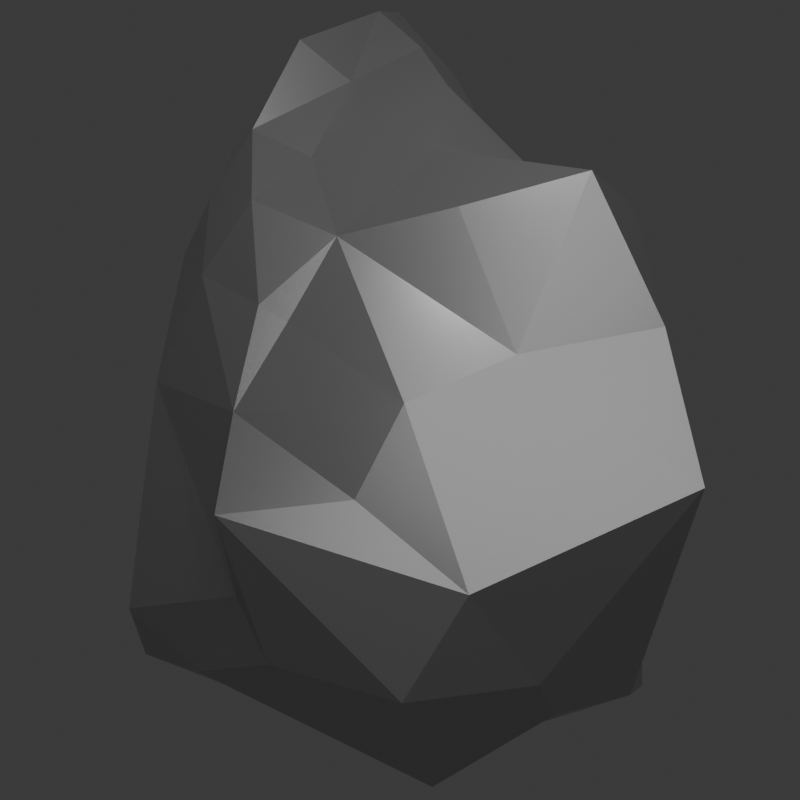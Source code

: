 # Source: STONE.blend  (saved by Blender 4.1.24; exported with 4.5.12 LTS)
import bpy
from mathutils import Matrix  # noqa: F401  (used for matrix-valued properties, if any)

bpy.ops.wm.read_factory_settings(use_empty=True)
scene = bpy.context.scene
scene.name = 'Scene'

# ---- collections
col_collection = bpy.data.collections.new('Collection'); scene.collection.children.link(col_collection)

# ---- materials (node trees are filled in below, after node groups)
mat_material_001 = bpy.data.materials.new('Material.001')

# ---- material node trees
mat_material_001.use_nodes = True; mat_material_001.node_tree.nodes.clear()
_N = mat_material_001.node_tree.nodes; _L = mat_material_001.node_tree.links
n0 = _N.new('ShaderNodeBsdfPrincipled'); n0.name = 'Principled BSDF'; n0.location = (10, 300)
n0.inputs[0].default_value = (0.4147, 0.4147, 0.4147, 1.0)
n0.inputs[1].default_value = 0.4636
n0.inputs[2].default_value = 0.3136
n0.inputs[3].default_value = 3.0
n1 = _N.new('ShaderNodeOutputMaterial'); n1.name = 'Material Output'; n1.location = (300, 300)
_L.new(n0.outputs[0], n1.inputs[0])
n1.is_active_output = True

# ---- world
world_world = bpy.data.worlds.new('World'); scene.world = world_world
world_world.use_nodes = True; world_world.node_tree.nodes.clear()
_N = world_world.node_tree.nodes; _L = world_world.node_tree.links
n0 = _N.new('ShaderNodeOutputWorld'); n0.name = 'World Output'; n0.location = (300, 300)
n1 = _N.new('ShaderNodeBackground'); n1.name = 'Background'; n1.location = (10, 300)
n1.inputs[0].default_value = (0.05088, 0.05088, 0.05088, 1.0)
_L.new(n1.outputs[0], n0.inputs[0])
n0.is_active_output = True
world_world.color = (0.05088, 0.05088, 0.05088)
world_world.use_sun_shadow = False
world_world.sun_shadow_jitter_overblur = 0.0

# ---- cameras
cam_camera = bpy.data.cameras.new('Camera')

# ---- lights
light_point = bpy.data.lights.new('Point', 'POINT')
light_point.transmission_factor = 0.0
light_point.shadow_maximum_resolution = 0.006
light_point.use_absolute_resolution = True
light_area = bpy.data.lights.new('Area', 'AREA')
light_area.transmission_factor = 0.0
light_area.energy = 76.1
light_area.shadow_maximum_resolution = 0.006
light_area.use_absolute_resolution = True
light_area.size = 1.0
light_area.size_y = 1.0

# ---- meshes
me_icosphere = bpy.data.meshes.new('Icosphere')
me_icosphere.from_pydata([(-0.204, 0.4409, 1.414), (0.3238, -0.4041, 0.7503), (-0.3898, 0.7093, 0.3961), (0.03307, 0.1151, 1.64), (-0.1285, -0.245, 1.659), (0.2331, -0.3524, 1.091), (-0.03084, 0.3593, 1.62), (0.3893, 0.6578, 0.1861), (0.4749, 0.02266, 0.7778), (-0.8901, -0.03292, 2.171), (-0.5958, 0.5913, 0.4402), (0.122, 0.6457, 0.2191), (-0.886, -0.01999, 0.06658), (-0.6931, -0.571, 1.002), (-0.9474, 0.09835, 0.9453), (-0.6612, 0.2054, 2.135), (-1.013, 0.06227, 0.5036), (-0.7661, -0.4971, 0.4025), (-0.7259, -0.4795, 1.79), (-0.5843, -0.05726, 2.382), (0.2953, 0.1598, 1.391), (0.4352, 0.6481, 1.005), (-0.8487, 0.1084, 2.147), (-0.08004, 0.7047, 0.1705), (-0.6033, 0.2399, 1.806), (-0.04784, -0.7168, 0.4569), (0.2617, -0.2746, 1.034), (-0.7144, 0.3533, 1.077), (-0.536, 0.1278, 2.159), (-0.5498, -0.5302, 1.811), (-0.9494, -0.1318, 0.3078), (-0.2529, 0.6982, 0.329), (-0.431, 0.07923, 2.173), (-0.234, -0.5583, 1.535), (-0.8415, -0.3885, 0.4073), (-0.8518, 0.3323, 0.3795), (-0.817, -0.3424, 1.589), (-0.8719, -0.329, 1.213), (-1.011, -0.2426, 0.5495), (-0.7967, -0.4489, 0.7024), (0.5481, 0.5181, 0.2521), (-0.7956, 0.008689, 2.467), (-0.4729, -0.7261, 0.4072), (-0.9711, -0.05891, 1.282), (-0.3699, -0.1412, 2.017), (-0.7799, -0.2989, 2.156), (-0.2218, 0.1524, 1.952), (0.1345, -0.5395, 0.5185), (-0.2045, -0.6934, 0.7185), (0.5165, -0.0933, 0.5001), (-0.3235, -0.2965, 2.16), (-0.1781, -0.4228, 1.775), (-0.4577, 0.3992, 1.312), (-0.2089, 0.6985, 0.7434), (-0.04796, 0.6437, 1.119), (-0.3785, -0.6726, 1.056), (0.5491, 0.2272, 0.5885), (-0.9211, -0.1198, 1.844), (0.03948, -0.5325, 1.213), (0.1387, 0.6379, 1.428), (0.5996, 0.6984, 0.5429), (-0.8877, 0.2862, 0.02098), (0.4798, -0.4251, 0.4521), (-0.5709, 0.7223, 0.04914), (-0.5824, -0.7601, 0.09319), (-0.8843, -0.3262, 0.1122), (-1.13, -0.1596, 0.9838), (-0.03009, -0.7503, 0.06127), (0.6471, 0.1648, 0.2553), (0.3347, -0.3957, 0.1846), (0.1789, 0.6178, -0.1707), (-0.5284, 0.3494, -0.1551), (-0.4149, 0.2518, 1.911), (0.2072, -0.152, 1.315), (0.02311, 0.4106, -0.3126), (-0.5073, -0.3872, -0.2827), (-0.4906, -0.3525, 2.086), (-0.3218, -0.07699, -0.4192), (0.3615, 0.394, -0.1705), (0.6229, 0.01679, -0.04822), (-0.7842, 0.2327, 1.588), (0.09911, -0.3883, 1.456), (-0.4258, 0.543, 0.9245), (0.4511, 0.2906, 0.9218), (0.06494, 0.6761, 0.6092), (-0.3598, -0.6588, 1.346), (-0.5642, -0.6831, 0.7137), (-0.1662, -0.3862, -0.301), (0.3721, 0.4834, 1.485), (-0.8155, 0.3779, 0.7379), (-0.7067, -0.5697, 1.31), (0.2092, 0.09642, -0.4568), (0.4965, 0.3386, -0.03868), (-0.2252, 0.7365, -0.2677), (0.09207, -0.5336, -0.1211), (-0.08297, -0.6842, 0.853), (-0.7394, -0.01045, -0.2338), (-0.2872, -0.7619, -0.1695), (0.3692, -0.3118, -0.01606), (-0.03632, 0.07644, -0.5035)], [], [(10, 89, 82), (10, 82, 53), (42, 86, 17), (89, 35, 16), (13, 39, 86), (10, 63, 61), (36, 57, 37), (39, 34, 17), (42, 67, 48), (65, 30, 12), (2, 53, 31), (10, 61, 35), (41, 9, 45), (27, 43, 80), (36, 90, 18), (13, 37, 39), (93, 23, 70), (19, 50, 44), (4, 3, 44), (19, 28, 15), (29, 76, 45), (29, 85, 33), (53, 2, 10), (27, 14, 43), (57, 9, 22), (64, 42, 17), (80, 24, 52), (14, 66, 43), (19, 32, 28), (0, 52, 72), (6, 0, 72), (65, 12, 96), (4, 81, 73), (2, 63, 10), (72, 28, 46), (70, 7, 92), (13, 90, 37), (84, 11, 23), (12, 61, 96), (84, 31, 53), (14, 89, 16), (61, 12, 16), (54, 82, 52), (42, 64, 67), (81, 4, 51), (19, 15, 41), (37, 66, 39), (57, 18, 45), (63, 31, 23), (27, 52, 82), (10, 35, 89), (24, 72, 52), (60, 7, 84), (0, 54, 52), (41, 15, 22), (89, 27, 82), (60, 40, 7), (30, 65, 38), (54, 53, 82), (30, 16, 12), (14, 27, 89), (57, 43, 37), (90, 36, 37), (70, 11, 7), (28, 72, 15), (41, 45, 19), (24, 80, 15), (11, 70, 23), (0, 59, 54), (37, 43, 66), (4, 44, 51), (23, 93, 63), (31, 84, 23), (9, 57, 45), (90, 13, 55), (34, 39, 38), (72, 24, 15), (16, 30, 38), (32, 46, 28), (9, 41, 22), (13, 86, 55), (21, 59, 88), (63, 2, 31), (27, 80, 52), (35, 61, 16), (0, 6, 59), (40, 60, 68), (57, 36, 18), (65, 34, 38), (42, 48, 86), (14, 16, 66), (11, 84, 7), (29, 33, 76), (92, 40, 68), (46, 32, 44), (32, 19, 44), (4, 73, 3), (43, 57, 80), (54, 21, 84), (22, 15, 80), (40, 92, 7), (34, 65, 17), (84, 53, 54), (73, 20, 3), (25, 95, 48), (68, 56, 8), (33, 58, 81), (1, 62, 49), (73, 26, 8), (17, 65, 64), (55, 85, 90), (85, 29, 90), (56, 68, 60), (1, 95, 47), (20, 73, 83), (26, 73, 5), (1, 49, 8), (6, 3, 88), (85, 58, 33), (86, 39, 17), (1, 26, 5), (25, 67, 47), (6, 46, 3), (56, 83, 8), (21, 88, 83), (45, 18, 29), (76, 50, 19), (1, 69, 62), (6, 72, 46), (22, 80, 57), (26, 1, 8), (21, 83, 60), (33, 81, 51), (44, 3, 46), (18, 90, 29), (1, 58, 95), (6, 88, 59), (1, 5, 58), (85, 95, 58), (1, 47, 69), (55, 48, 95), (81, 5, 73), (54, 59, 21), (20, 88, 3), (55, 95, 85), (76, 19, 45), (5, 81, 58), (55, 86, 48), (76, 51, 50), (95, 25, 47), (44, 50, 51), (33, 51, 76), (49, 68, 8), (83, 56, 60), (67, 25, 48), (79, 91, 78), (73, 8, 83), (91, 98, 94), (68, 49, 62), (66, 38, 39), (21, 60, 84), (79, 78, 92), (87, 94, 97), (69, 47, 67), (91, 99, 78), (87, 91, 94), (38, 66, 16), (88, 20, 83), (77, 96, 71), (74, 77, 71), (77, 75, 96), (77, 87, 75), (74, 71, 93), (87, 97, 75), (79, 92, 68), (67, 94, 69), (74, 93, 70), (94, 98, 69), (78, 74, 70), (62, 79, 68), (78, 70, 92), (75, 97, 64), (99, 74, 78), (71, 96, 61), (63, 71, 61), (93, 71, 63), (96, 75, 65), (98, 62, 69), (97, 94, 67), (98, 91, 79), (65, 75, 64), (97, 67, 64), (99, 77, 74), (99, 87, 77), (98, 79, 62), (99, 91, 87)])
_uv = me_icosphere.uv_layers.new(name='UVMap')
_uv.uv.foreach_set('vector', [0.0, 0.0, 0.0, 0.0, 0.0, 0.0, 0.0, 0.0, 0.0, 0.0, 0.0, 0.0, 0.0, 0.0, 0.0, 0.0, 0.0, 0.0, 0.0, 0.0, 0.0, 0.0, 0.0, 0.0, 0.0, 0.0, 0.0, 0.0, 0.0, 0.0, 0.0, 0.0, 0.0, 0.0, 0.0, 0.0, 0.0, 0.0, 0.0, 0.0, 0.0, 0.0, 0.0, 0.0, 0.0, 0.0, 0.0, 0.0, 0.0, 0.0, 0.0, 0.0, 0.0, 0.0, 0.0, 0.0, 0.0, 0.0, 0.0, 0.0, 0.0, 0.0, 0.0, 0.0, 0.0, 0.0, 0.0, 0.0, 0.0, 0.0, 0.0, 0.0, 0.0, 0.0, 0.0, 0.0, 0.0, 0.0, 0.0, 0.0, 0.0, 0.0, 0.0, 0.0, 0.0, 0.0, 0.0, 0.0, 0.0, 0.0, 0.0, 0.0, 0.0, 0.0, 0.0, 0.0, 0.0, 0.0, 0.0, 0.0, 0.0, 0.0, 0.0, 0.0, 0.0, 0.0, 0.0, 0.0, 0.0, 0.0, 0.0, 0.0, 0.0, 0.0, 0.0, 0.0, 0.0, 0.0, 0.0, 0.0, 0.0, 0.0, 0.0, 0.0, 0.0, 0.0, 0.0, 0.0, 0.0, 0.0, 0.0, 0.0, 0.0, 0.0, 0.0, 0.0, 0.0, 0.0, 0.0, 0.0, 0.0, 0.0, 0.0, 0.0, 0.0, 0.0, 0.0, 0.0, 0.0, 0.0, 0.0, 0.0, 0.0, 0.0, 0.0, 0.0, 0.0, 0.0, 0.0, 0.0, 0.0, 0.0, 0.0, 0.0, 0.0, 0.0, 0.0, 0.0, 0.0, 0.0, 0.0, 0.0, 0.0, 0.0, 0.0, 0.0, 0.0, 0.0, 0.0, 0.0, 0.0, 0.0, 0.0, 0.0, 0.0, 0.0, 0.0, 0.0, 0.0, 0.0, 0.0, 0.0, 0.0, 0.0, 0.0, 0.0, 0.0, 0.0, 0.0, 0.0, 0.0, 0.0, 0.0, 0.0, 0.0, 0.0, 0.0, 0.0, 0.0, 0.0, 0.0, 0.0, 0.0, 0.0, 0.0, 0.0, 0.0, 0.0, 0.0, 0.0, 0.0, 0.0, 0.0, 0.0, 0.0, 0.0, 0.0, 0.0, 0.0, 0.0, 0.0, 0.0, 0.0, 0.0, 0.0, 0.0, 0.0, 0.0, 0.0, 0.0, 0.0, 0.0, 0.0, 0.0, 0.0, 0.0, 0.0, 0.0, 0.0, 0.0, 0.0, 0.0, 0.0, 0.0, 0.0, 0.0, 0.0, 0.0, 0.0, 0.0, 0.0, 0.0, 0.0, 0.0, 0.0, 0.0, 0.0, 0.0, 0.0, 0.0, 0.0, 0.0, 0.0, 0.0, 0.0, 0.0, 0.0, 0.0, 0.0, 0.0, 0.0, 0.0, 0.0, 0.0, 0.0, 0.0, 0.0, 0.0, 0.0, 0.0, 0.0, 0.0, 0.0, 0.0, 0.0, 0.0, 0.0, 0.0, 0.0, 0.0, 0.0, 0.0, 0.0, 0.0, 0.0, 0.0, 0.0, 0.0, 0.0, 0.0, 0.0, 0.0, 0.0, 0.0, 0.0, 0.0, 0.0, 0.0, 0.0, 0.0, 0.0, 0.0, 0.0, 0.0, 0.0, 0.0, 0.0, 0.0, 0.0, 0.0, 0.0, 0.0, 0.0, 0.0, 0.0, 0.0, 0.0, 0.0, 0.0, 0.0, 0.0, 0.0, 0.0, 0.0, 0.0, 0.0, 0.0, 0.0, 0.0, 0.0, 0.0, 0.0, 0.0, 0.0, 0.0, 0.0, 0.0, 0.0, 0.0, 0.0, 0.0, 0.0, 0.0, 0.0, 0.0, 0.0, 0.0, 0.0, 0.0, 0.0, 0.0, 0.0, 0.0, 0.0, 0.0, 0.0, 0.0, 0.0, 0.0, 0.0, 0.0, 0.0, 0.0, 0.0, 0.0, 0.0, 0.0, 0.0, 0.0, 0.0, 0.0, 0.0, 0.0, 0.0, 0.0, 0.0, 0.0, 0.0, 0.0, 0.0, 0.0, 0.0, 0.0, 0.0, 0.0, 0.0, 0.0, 0.0, 0.0, 0.0, 0.0, 0.0, 0.0, 0.0, 0.0, 0.0, 0.0, 0.0, 0.0, 0.0, 0.0, 0.0, 0.0, 0.0, 0.0, 0.0, 0.0, 0.0, 0.0, 0.0, 0.0, 0.0, 0.0, 0.0, 0.0, 0.0, 0.0, 0.0, 0.0, 0.0, 0.0, 0.0, 0.0, 0.0, 0.0, 0.0, 0.0, 0.0, 0.0, 0.0, 0.0, 0.0, 0.0, 0.0, 0.0, 0.0, 0.0, 0.0, 0.0, 0.0, 0.0, 0.0, 0.0, 0.0, 0.0, 0.0, 0.0, 0.0, 0.0, 0.0, 0.0, 0.0, 0.0, 0.0, 0.0, 0.0, 0.0, 0.0, 0.0, 0.0, 0.0, 0.0, 0.0, 0.0, 0.0, 0.0, 0.0, 0.0, 0.0, 0.0, 0.0, 0.0, 0.0, 0.0, 0.0, 0.0, 0.0, 0.0, 0.0, 0.0, 0.0, 0.0, 0.0, 0.0, 0.0, 0.0, 0.0, 0.0, 0.0, 0.0, 0.0, 0.0, 0.0, 0.0, 0.0, 0.0, 0.0, 0.0, 0.0, 0.0, 0.0, 0.0, 0.0, 0.0, 0.0, 0.0, 0.0, 0.0, 0.0, 0.0, 0.0, 0.0, 0.0, 0.0, 0.0, 0.0, 0.0, 0.0, 0.0, 0.0, 0.0, 0.0, 0.0, 0.0, 0.0, 0.0, 0.0, 0.0, 0.0, 0.0, 0.0, 0.0, 0.0, 0.0, 0.0, 0.0, 0.0, 0.0, 0.0, 0.0, 0.0, 0.0, 0.0, 0.0, 0.0, 0.0, 0.0, 0.0, 0.0, 0.0, 0.0, 0.0, 0.0, 0.0, 0.0, 0.0, 0.0, 0.0, 0.0, 0.0, 0.0, 0.0, 0.0, 0.0, 0.0, 0.0, 0.0, 0.0, 0.0, 0.0, 0.0, 0.0, 0.0, 0.0, 0.0, 0.0, 0.0, 0.0, 0.0, 0.0, 0.0, 0.0, 0.0, 0.0, 0.0, 0.0, 0.0, 0.0, 0.0, 0.0, 0.0, 0.0, 0.0, 0.0, 0.0, 0.0, 0.0, 0.0, 0.0, 0.0, 0.0, 0.0, 0.0, 0.0, 0.0, 0.0, 0.0, 0.0, 0.0, 0.0, 0.0, 0.0, 0.0, 0.0, 0.0, 0.0, 0.0, 0.0, 0.0, 0.0, 0.0, 0.0, 0.0, 0.0, 0.0, 0.0, 0.0, 0.0, 0.0, 0.0, 0.0, 0.0, 0.0, 0.0, 0.0, 0.0, 0.0, 0.0, 0.0, 0.0, 0.0, 0.0, 0.0, 0.0, 0.0, 0.0, 0.0, 0.0, 0.0, 0.0, 0.0, 0.0, 0.0, 0.0, 0.0, 0.0, 0.0, 0.0, 0.0, 0.0, 0.0, 0.0, 0.0, 0.0, 0.0, 0.0, 0.0, 0.0, 0.0, 0.0, 0.0, 0.0, 0.0, 0.0, 0.0, 0.0, 0.0, 0.0, 0.0, 0.0, 0.0, 0.0, 0.0, 0.0, 0.0, 0.0, 0.0, 0.0, 0.0, 0.0, 0.0, 0.0, 0.0, 0.0, 0.0, 0.0, 0.0, 0.0, 0.0, 0.0, 0.0, 0.0, 0.0, 0.0, 0.0, 0.0, 0.0, 0.0, 0.0, 0.0, 0.0, 0.0, 0.0, 0.0, 0.0, 0.0, 0.0, 0.0, 0.0, 0.0, 0.0, 0.0, 0.0, 0.0, 0.0, 0.0, 0.0, 0.0, 0.0, 0.0, 0.0, 0.0, 0.0, 0.0, 0.0, 0.0, 0.0, 0.0, 0.0, 0.0, 0.0, 0.0, 0.0, 0.0, 0.0, 0.0, 0.0, 0.0, 0.0, 0.0, 0.0, 0.0, 0.0, 0.0, 0.0, 0.0, 0.0, 0.0, 0.0, 0.0, 0.0, 0.0, 0.0, 0.0, 0.0, 0.0, 0.0, 0.0, 0.0, 0.0, 0.0, 0.0, 0.0, 0.0, 0.0, 0.0, 0.0, 0.0, 0.0, 0.0, 0.0, 0.0, 0.0, 0.0, 0.0, 0.0, 0.0, 0.0, 0.0, 0.0, 0.0, 0.0, 0.0, 0.0, 0.0, 0.0, 0.0, 0.0, 0.0, 0.0, 0.0, 0.0, 0.0, 0.0, 0.0, 0.0, 0.0, 0.0, 0.0, 0.0, 0.0, 0.0, 0.0, 0.0, 0.0, 0.0, 0.0, 0.0, 0.0, 0.0, 0.0, 0.0, 0.0, 0.0, 0.0, 0.0, 0.0, 0.0, 0.0, 0.0, 0.0, 0.0, 0.0, 0.0, 0.0, 0.0, 0.0, 0.0, 0.0, 0.0, 0.0, 0.0, 0.0, 0.0, 0.0, 0.0, 0.0, 0.0, 0.0, 0.0, 0.0, 0.0, 0.0, 0.0, 0.0, 0.0, 0.0, 0.0, 0.0, 0.0, 0.0, 0.0, 0.0, 0.0, 0.0, 0.0, 0.0, 0.0, 0.0, 0.0, 0.0, 0.0, 0.0, 0.0, 0.0, 0.0, 0.0, 0.0, 0.0, 0.0, 0.0, 0.0, 0.0, 0.0, 0.0, 0.0, 0.0, 0.0, 0.0, 0.0, 0.0, 0.0, 0.0, 0.0, 0.0, 0.0, 0.0, 0.0, 0.0, 0.0, 0.0, 0.0, 0.0, 0.0, 0.0, 0.0, 0.0, 0.0, 0.0, 0.0, 0.0, 0.0, 0.0, 0.0, 0.0, 0.0, 0.0, 0.0, 0.0, 0.0, 0.0, 0.0, 0.0, 0.0, 0.0, 0.0, 0.0, 0.0, 0.0, 0.0, 0.0, 0.0, 0.0, 0.0, 0.0, 0.0, 0.0, 0.0, 0.0, 0.0, 0.0, 0.0, 0.0, 0.0, 0.0, 0.0, 0.0, 0.0, 0.0, 0.0, 0.0, 0.0, 0.1364, 0.07873, 0.1818, 0.1575, 0.09091, 0.1575, 0.0, 0.0, 0.0, 0.0, 0.0, 0.0, 0.3182, 0.07873, 0.3636, 0.0, 0.4091, 0.07873, 0.0, 0.0, 0.0, 0.0, 0.0, 0.0, 0.0, 0.0, 0.0, 0.0, 0.0, 0.0, 0.0, 0.0, 0.0, 0.0, 0.0, 0.0, 0.7727, 0.07873, 0.8182, 0.1575, 0.7273, 0.1575, 0.6818, 0.07873, 0.7727, 0.07873, 0.7273, 0.1575, 0.8636, 0.07873, 0.9091, 0.1575, 0.8182, 0.1575, 0.8636, 0.07873, 0.9545, 0.07873, 0.9091, 0.1575, 0.6818, 0.07873, 0.7273, 0.1575, 0.6364, 0.1575, 0.9545, 0.07873, 1.0, 0.1575, 0.9091, 0.1575, 0.0, 0.0, 0.0, 0.0, 0.0, 0.0, 0.0, 0.0, 0.0, 0.0, 0.0, 0.0, 0.5909, 0.07873, 0.6364, 0.1575, 0.5455, 0.1575, 0.0, 0.0, 0.0, 0.0, 0.0, 0.0, 0.5, 0.07873, 0.5909, 0.07873, 0.5455, 0.1575, 0.0, 0.0, 0.0, 0.0, 0.0, 0.0, 0.5, 0.07873, 0.5455, 0.1575, 0.4545, 0.1575, 0.9091, 0.1575, 1.0, 0.1575, 0.9545, 0.2362, 0.5455, 0.0, 0.5909, 0.07873, 0.5, 0.07873, 0.7273, 0.1575, 0.8182, 0.1575, 0.7727, 0.2362, 0.6818, 0.2362, 0.7273, 0.1575, 0.7727, 0.2362, 0.6364, 0.1575, 0.7273, 0.1575, 0.6818, 0.2362, 0.8182, 0.1575, 0.9091, 0.1575, 0.8636, 0.2362, 0.0, 0.0, 0.0, 0.0, 0.0, 0.0, 0.09091, 0.1575, 0.1818, 0.1575, 0.1364, 0.2362, 0.0, 0.0, 0.0, 0.0, 0.0, 0.0, 0.0, 0.0, 0.0, 0.0, 0.0, 0.0, 0.0, 0.0, 0.0, 0.0, 0.0, 0.0, 0.7273, 0.0, 0.7727, 0.07873, 0.6818, 0.07873, 0.9091, 0.0, 0.9545, 0.07873, 0.8636, 0.07873, 0.0, 0.0, 0.0, 0.0, 0.0, 0.0, 0.1818, 0.0, 0.2273, 0.07873, 0.1364, 0.07873])
me_icosphere.materials.append(mat_material_001)
me_icosphere.update()

# ---- objects
ob_icosphere = bpy.data.objects.new('Icosphere', me_icosphere)
ob_camera = bpy.data.objects.new('Camera', cam_camera)
ob_point = bpy.data.objects.new('Point', light_point)
ob_area = bpy.data.objects.new('Area', light_area)

# ---- transforms, parenting, visibility, modifiers, constraints
ob_icosphere.location = (0.3344, 0.0, 0.0)
ob_icosphere.scale = (1.099, 1.099, 0.889)
ob_camera.location = (3.74, 0.01429, 0.6994)
ob_camera.rotation_euler = (1.571, -0.0, 1.571)
ob_point.location = (1.189, 0.0, 2.36)
ob_area.location = (4.417, 0.3135, 4.255)
ob_area.rotation_euler = (3.68, -0.879, 2.501)
ob_area.scale = (-5.025, -5.025, -5.025)

# ---- collection membership
col_collection.objects.link(ob_icosphere)
col_collection.objects.link(ob_camera)
col_collection.objects.link(ob_point)
col_collection.objects.link(ob_area)

# ---- scene / render settings (as saved in the file)
scene.camera = ob_camera
scene.frame_start = 1; scene.frame_end = 250; scene.frame_set(1)
scene.render.engine = 'BLENDER_EEVEE_NEXT'
scene.render.resolution_x = 500
scene.render.resolution_y = 500
scene.cycles.sampling_pattern = 'TABULATED_SOBOL'
scene.eevee.ray_tracing_options.trace_max_roughness = 0.0
bpy.context.view_layer.update()
